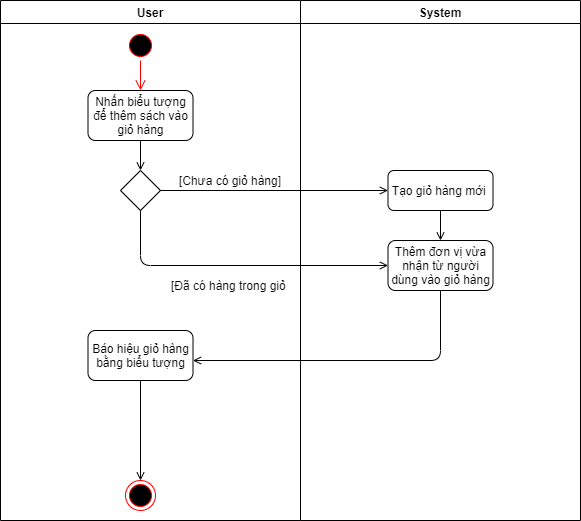

The diagram above was exported from draw.io. Its source (the exported page's mxGraphModel, read from the mxfile embedded in the PNG):
<mxGraphModel dx="1038" dy="547" grid="1" gridSize="10" guides="1" tooltips="1" connect="1" arrows="1" fold="1" page="1" pageScale="1" pageWidth="1169" pageHeight="826" background="none" math="0" shadow="0">
  <root>
    <mxCell id="0" />
    <mxCell id="1" parent="0" />
    <mxCell id="2" value="User" style="swimlane;whiteSpace=wrap" parent="1" vertex="1">
      <mxGeometry x="220" y="40" width="300" height="520" as="geometry" />
    </mxCell>
    <mxCell id="KM2qi_U3qzeHcGhKHvO1-41" value="" style="ellipse;html=1;shape=startState;fillColor=#000000;strokeColor=#ff0000;" parent="2" vertex="1">
      <mxGeometry x="125" y="30" width="30" height="30" as="geometry" />
    </mxCell>
    <mxCell id="KM2qi_U3qzeHcGhKHvO1-42" value="" style="edgeStyle=orthogonalEdgeStyle;html=1;verticalAlign=bottom;endArrow=open;endSize=8;strokeColor=#ff0000;" parent="2" source="KM2qi_U3qzeHcGhKHvO1-41" edge="1">
      <mxGeometry relative="1" as="geometry">
        <mxPoint x="140" y="90" as="targetPoint" />
        <Array as="points">
          <mxPoint x="140" y="90" />
          <mxPoint x="140" y="90" />
        </Array>
      </mxGeometry>
    </mxCell>
    <mxCell id="KM2qi_U3qzeHcGhKHvO1-43" value="Nhấn biểu tượng để thêm sách vào giỏ hàng" style="rounded=1;whiteSpace=wrap;html=1;" parent="2" vertex="1">
      <mxGeometry x="87.5" y="90" width="105" height="50" as="geometry" />
    </mxCell>
    <mxCell id="FU7AT5P2hd-RAKdkmt5H-5" value="" style="rhombus;whiteSpace=wrap;html=1;" vertex="1" parent="2">
      <mxGeometry x="120" y="170" width="40" height="40" as="geometry" />
    </mxCell>
    <mxCell id="FU7AT5P2hd-RAKdkmt5H-6" value="" style="endArrow=open;html=1;exitX=0.5;exitY=1;exitDx=0;exitDy=0;entryX=0.5;entryY=0;entryDx=0;entryDy=0;endFill=0;" edge="1" parent="2" source="KM2qi_U3qzeHcGhKHvO1-43" target="FU7AT5P2hd-RAKdkmt5H-5">
      <mxGeometry width="50" height="50" relative="1" as="geometry">
        <mxPoint x="140" y="140" as="sourcePoint" />
        <mxPoint x="280" y="210" as="targetPoint" />
      </mxGeometry>
    </mxCell>
    <mxCell id="FU7AT5P2hd-RAKdkmt5H-12" value="[Chưa có giỏ hàng]" style="text;html=1;strokeColor=none;fillColor=none;align=center;verticalAlign=middle;whiteSpace=wrap;rounded=0;" vertex="1" parent="2">
      <mxGeometry x="170" y="170" width="120" height="20" as="geometry" />
    </mxCell>
    <mxCell id="FU7AT5P2hd-RAKdkmt5H-13" value="[Đã có hàng trong giỏ&amp;nbsp;" style="text;html=1;strokeColor=none;fillColor=none;align=center;verticalAlign=middle;whiteSpace=wrap;rounded=0;" vertex="1" parent="2">
      <mxGeometry x="165" y="275" width="130" height="20" as="geometry" />
    </mxCell>
    <mxCell id="FU7AT5P2hd-RAKdkmt5H-16" value="Báo hiệu giỏ hàng bằng biểu tượng" style="rounded=1;whiteSpace=wrap;html=1;" vertex="1" parent="2">
      <mxGeometry x="87.5" y="330" width="105" height="50" as="geometry" />
    </mxCell>
    <mxCell id="FU7AT5P2hd-RAKdkmt5H-17" value="" style="ellipse;html=1;shape=endState;fillColor=#000000;strokeColor=#ff0000;" vertex="1" parent="2">
      <mxGeometry x="125" y="480" width="30" height="30" as="geometry" />
    </mxCell>
    <mxCell id="FU7AT5P2hd-RAKdkmt5H-18" value="" style="endArrow=open;html=1;exitX=0.5;exitY=1;exitDx=0;exitDy=0;entryX=0.5;entryY=0;entryDx=0;entryDy=0;endFill=0;" edge="1" parent="2" source="FU7AT5P2hd-RAKdkmt5H-16" target="FU7AT5P2hd-RAKdkmt5H-17">
      <mxGeometry width="50" height="50" relative="1" as="geometry">
        <mxPoint x="280" y="330" as="sourcePoint" />
        <mxPoint x="330" y="280" as="targetPoint" />
      </mxGeometry>
    </mxCell>
    <mxCell id="3" value="System" style="swimlane;whiteSpace=wrap" parent="1" vertex="1">
      <mxGeometry x="520" y="40" width="280" height="520" as="geometry" />
    </mxCell>
    <mxCell id="FU7AT5P2hd-RAKdkmt5H-8" value="Tạo giỏ hàng mới&amp;nbsp;" style="rounded=1;whiteSpace=wrap;html=1;" vertex="1" parent="3">
      <mxGeometry x="87.5" y="170" width="105" height="40" as="geometry" />
    </mxCell>
    <mxCell id="FU7AT5P2hd-RAKdkmt5H-9" value="Thêm đơn vị vừa nhận từ người dùng vào giỏ hàng" style="rounded=1;whiteSpace=wrap;html=1;" vertex="1" parent="3">
      <mxGeometry x="87.5" y="240" width="105" height="50" as="geometry" />
    </mxCell>
    <mxCell id="FU7AT5P2hd-RAKdkmt5H-10" value="" style="endArrow=open;html=1;exitX=0.5;exitY=1;exitDx=0;exitDy=0;entryX=0.5;entryY=0;entryDx=0;entryDy=0;endFill=0;" edge="1" parent="3" source="FU7AT5P2hd-RAKdkmt5H-8" target="FU7AT5P2hd-RAKdkmt5H-9">
      <mxGeometry width="50" height="50" relative="1" as="geometry">
        <mxPoint x="-50" y="270" as="sourcePoint" />
        <mxPoint y="220" as="targetPoint" />
      </mxGeometry>
    </mxCell>
    <mxCell id="FU7AT5P2hd-RAKdkmt5H-7" value="" style="endArrow=open;html=1;exitX=1;exitY=0.5;exitDx=0;exitDy=0;endFill=0;entryX=0;entryY=0.5;entryDx=0;entryDy=0;" edge="1" parent="1" source="FU7AT5P2hd-RAKdkmt5H-5" target="FU7AT5P2hd-RAKdkmt5H-8">
      <mxGeometry width="50" height="50" relative="1" as="geometry">
        <mxPoint x="500" y="300" as="sourcePoint" />
        <mxPoint x="610" y="210" as="targetPoint" />
      </mxGeometry>
    </mxCell>
    <mxCell id="FU7AT5P2hd-RAKdkmt5H-11" value="" style="endArrow=open;html=1;exitX=0.5;exitY=1;exitDx=0;exitDy=0;entryX=0;entryY=0.5;entryDx=0;entryDy=0;endFill=0;" edge="1" parent="1" source="FU7AT5P2hd-RAKdkmt5H-5" target="FU7AT5P2hd-RAKdkmt5H-9">
      <mxGeometry width="50" height="50" relative="1" as="geometry">
        <mxPoint x="500" y="390" as="sourcePoint" />
        <mxPoint x="410" y="320" as="targetPoint" />
        <Array as="points">
          <mxPoint x="360" y="305" />
        </Array>
      </mxGeometry>
    </mxCell>
    <mxCell id="FU7AT5P2hd-RAKdkmt5H-15" value="" style="endArrow=open;html=1;exitX=0.5;exitY=1;exitDx=0;exitDy=0;entryX=1;entryY=0.6;entryDx=0;entryDy=0;entryPerimeter=0;endFill=0;" edge="1" parent="1" source="FU7AT5P2hd-RAKdkmt5H-9" target="FU7AT5P2hd-RAKdkmt5H-16">
      <mxGeometry width="50" height="50" relative="1" as="geometry">
        <mxPoint x="500" y="360" as="sourcePoint" />
        <mxPoint x="430" y="400" as="targetPoint" />
        <Array as="points">
          <mxPoint x="660" y="400" />
        </Array>
      </mxGeometry>
    </mxCell>
  </root>
</mxGraphModel>